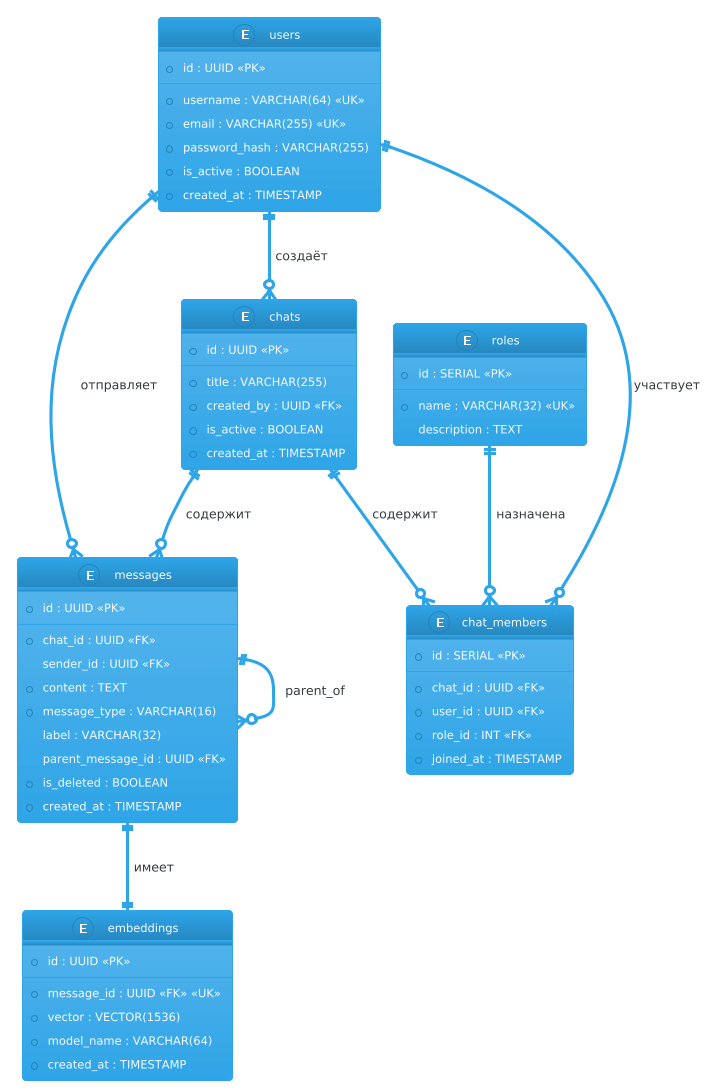

The diagram above was rendered by PlantUML. Its source (embedded in the PNG):
@startuml ER_AI_Chat
!theme cerulean

entity "users" as U {
  * id : UUID <<PK>>
  --
  * username : VARCHAR(64) <<UK>>
  * email : VARCHAR(255) <<UK>>
  * password_hash : VARCHAR(255)
  * is_active : BOOLEAN
  * created_at : TIMESTAMP
}

entity "roles" as R {
  * id : SERIAL <<PK>>
  --
  * name : VARCHAR(32) <<UK>>
  description : TEXT
}

entity "chats" as C {
  * id : UUID <<PK>>
  --
  * title : VARCHAR(255)
  * created_by : UUID <<FK>>
  * is_active : BOOLEAN
  * created_at : TIMESTAMP
}

entity "chat_members" as CM {
  * id : SERIAL <<PK>>
  --
  * chat_id : UUID <<FK>>
  * user_id : UUID <<FK>>
  * role_id : INT <<FK>>
  * joined_at : TIMESTAMP
}

entity "messages" as M {
  * id : UUID <<PK>>
  --
  * chat_id : UUID <<FK>>
  sender_id : UUID <<FK>>
  * content : TEXT
  * message_type : VARCHAR(16)
  label : VARCHAR(32)
  parent_message_id : UUID <<FK>>
  * is_deleted : BOOLEAN
  * created_at : TIMESTAMP
}

entity "embeddings" as E {
  * id : UUID <<PK>>
  --
  * message_id : UUID <<FK>> <<UK>>
  * vector : VECTOR(1536)
  * model_name : VARCHAR(64)
  * created_at : TIMESTAMP
}

U ||--o{ CM : "участвует"
C ||--o{ CM : "содержит"
R ||--o{ CM : "назначена"
U ||--o{ C  : "создаёт"
C ||--o{ M  : "содержит"
U ||--o{ M  : "отправляет"
M ||--o{ M  : "parent_of"
M ||--|| E  : "имеет"

@enduml